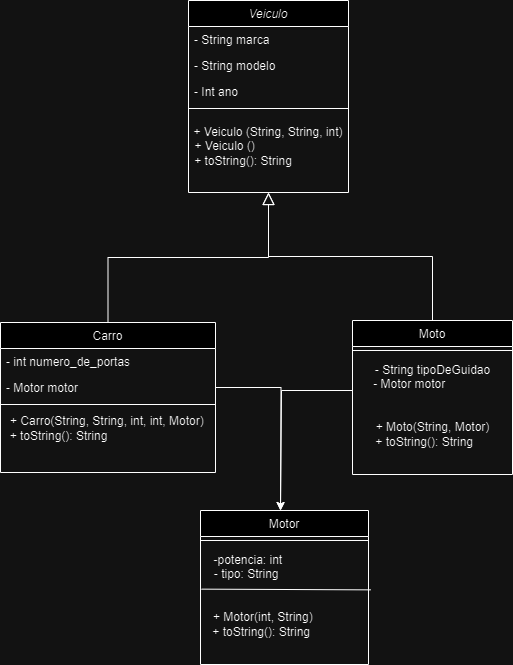

The diagram above was exported from draw.io. Its source (the exported page's mxGraphModel, read from the mxfile embedded in the PNG):
<mxGraphModel dx="655" dy="445" grid="1" gridSize="10" guides="1" tooltips="1" connect="1" arrows="1" fold="1" page="1" pageScale="1" pageWidth="827" pageHeight="1169" math="0" shadow="0">
  <root>
    <mxCell id="WIyWlLk6GJQsqaUBKTNV-0" />
    <mxCell id="WIyWlLk6GJQsqaUBKTNV-1" parent="WIyWlLk6GJQsqaUBKTNV-0" />
    <mxCell id="zkfFHV4jXpPFQw0GAbJ--0" value="Veiculo" style="swimlane;fontStyle=2;align=center;verticalAlign=top;childLayout=stackLayout;horizontal=1;startSize=26;horizontalStack=0;resizeParent=1;resizeLast=0;collapsible=1;marginBottom=0;rounded=0;shadow=0;strokeWidth=1;" parent="WIyWlLk6GJQsqaUBKTNV-1" vertex="1">
      <mxGeometry x="258" y="40" width="160" height="192" as="geometry">
        <mxRectangle x="220" y="120" width="160" height="26" as="alternateBounds" />
      </mxGeometry>
    </mxCell>
    <mxCell id="zkfFHV4jXpPFQw0GAbJ--1" value="- String marca" style="text;align=left;verticalAlign=top;spacingLeft=4;spacingRight=4;overflow=hidden;rotatable=0;points=[[0,0.5],[1,0.5]];portConstraint=eastwest;" parent="zkfFHV4jXpPFQw0GAbJ--0" vertex="1">
      <mxGeometry y="26" width="160" height="26" as="geometry" />
    </mxCell>
    <mxCell id="zkfFHV4jXpPFQw0GAbJ--2" value="- String modelo&#10;" style="text;align=left;verticalAlign=top;spacingLeft=4;spacingRight=4;overflow=hidden;rotatable=0;points=[[0,0.5],[1,0.5]];portConstraint=eastwest;rounded=0;shadow=0;html=0;" parent="zkfFHV4jXpPFQw0GAbJ--0" vertex="1">
      <mxGeometry y="52" width="160" height="26" as="geometry" />
    </mxCell>
    <mxCell id="zkfFHV4jXpPFQw0GAbJ--3" value="- Int ano" style="text;align=left;verticalAlign=top;spacingLeft=4;spacingRight=4;overflow=hidden;rotatable=0;points=[[0,0.5],[1,0.5]];portConstraint=eastwest;rounded=0;shadow=0;html=0;" parent="zkfFHV4jXpPFQw0GAbJ--0" vertex="1">
      <mxGeometry y="78" width="160" height="26" as="geometry" />
    </mxCell>
    <mxCell id="zkfFHV4jXpPFQw0GAbJ--4" value="" style="line;html=1;strokeWidth=1;align=left;verticalAlign=middle;spacingTop=-1;spacingLeft=3;spacingRight=3;rotatable=0;labelPosition=right;points=[];portConstraint=eastwest;" parent="zkfFHV4jXpPFQw0GAbJ--0" vertex="1">
      <mxGeometry y="104" width="160" height="8" as="geometry" />
    </mxCell>
    <mxCell id="75h3Bn0qReAJdjyRILog-1" value="+ Veiculo (String, String, int)&lt;div&gt;+ Veiculo ()&amp;nbsp; &amp;nbsp; &amp;nbsp; &amp;nbsp; &amp;nbsp; &amp;nbsp; &amp;nbsp; &amp;nbsp; &amp;nbsp; &amp;nbsp; &amp;nbsp; &amp;nbsp; &amp;nbsp;&amp;nbsp;&lt;/div&gt;&lt;div&gt;+ toString(): String&amp;nbsp; &amp;nbsp; &amp;nbsp; &amp;nbsp; &amp;nbsp; &amp;nbsp; &amp;nbsp; &amp;nbsp;&lt;/div&gt;" style="text;html=1;align=center;verticalAlign=middle;whiteSpace=wrap;rounded=0;" vertex="1" parent="zkfFHV4jXpPFQw0GAbJ--0">
      <mxGeometry y="112" width="160" height="68" as="geometry" />
    </mxCell>
    <mxCell id="zkfFHV4jXpPFQw0GAbJ--6" value="Carro" style="swimlane;fontStyle=0;align=center;verticalAlign=top;childLayout=stackLayout;horizontal=1;startSize=26;horizontalStack=0;resizeParent=1;resizeLast=0;collapsible=1;marginBottom=0;rounded=0;shadow=0;strokeWidth=1;" parent="WIyWlLk6GJQsqaUBKTNV-1" vertex="1">
      <mxGeometry x="70" y="362" width="215" height="150" as="geometry">
        <mxRectangle x="130" y="380" width="160" height="26" as="alternateBounds" />
      </mxGeometry>
    </mxCell>
    <mxCell id="zkfFHV4jXpPFQw0GAbJ--7" value="- int numero_de_portas" style="text;align=left;verticalAlign=top;spacingLeft=4;spacingRight=4;overflow=hidden;rotatable=0;points=[[0,0.5],[1,0.5]];portConstraint=eastwest;" parent="zkfFHV4jXpPFQw0GAbJ--6" vertex="1">
      <mxGeometry y="26" width="215" height="26" as="geometry" />
    </mxCell>
    <mxCell id="75h3Bn0qReAJdjyRILog-15" style="edgeStyle=orthogonalEdgeStyle;rounded=0;orthogonalLoop=1;jettySize=auto;html=1;" edge="1" parent="zkfFHV4jXpPFQw0GAbJ--6" source="zkfFHV4jXpPFQw0GAbJ--8">
      <mxGeometry relative="1" as="geometry">
        <mxPoint x="280" y="188" as="targetPoint" />
      </mxGeometry>
    </mxCell>
    <mxCell id="zkfFHV4jXpPFQw0GAbJ--8" value="- Motor motor" style="text;align=left;verticalAlign=top;spacingLeft=4;spacingRight=4;overflow=hidden;rotatable=0;points=[[0,0.5],[1,0.5]];portConstraint=eastwest;rounded=0;shadow=0;html=0;" parent="zkfFHV4jXpPFQw0GAbJ--6" vertex="1">
      <mxGeometry y="52" width="215" height="26" as="geometry" />
    </mxCell>
    <mxCell id="zkfFHV4jXpPFQw0GAbJ--9" value="" style="line;html=1;strokeWidth=1;align=left;verticalAlign=middle;spacingTop=-1;spacingLeft=3;spacingRight=3;rotatable=0;labelPosition=right;points=[];portConstraint=eastwest;" parent="zkfFHV4jXpPFQw0GAbJ--6" vertex="1">
      <mxGeometry y="78" width="215" height="8" as="geometry" />
    </mxCell>
    <mxCell id="75h3Bn0qReAJdjyRILog-2" value="&lt;div&gt;+ Carro(String, String, int, int, Motor)&amp;nbsp;&lt;/div&gt;&lt;div&gt;&lt;span style=&quot;background-color: initial;&quot;&gt;+ toString(): String&amp;nbsp; &amp;nbsp; &amp;nbsp; &amp;nbsp; &amp;nbsp; &amp;nbsp; &amp;nbsp; &amp;nbsp; &amp;nbsp; &amp;nbsp; &amp;nbsp; &amp;nbsp; &amp;nbsp; &amp;nbsp; &amp;nbsp;&lt;/span&gt;&lt;span style=&quot;background-color: initial;&quot;&gt;&amp;nbsp;&lt;/span&gt;&lt;/div&gt;" style="text;html=1;align=center;verticalAlign=middle;resizable=0;points=[];autosize=1;strokeColor=none;fillColor=none;" vertex="1" parent="zkfFHV4jXpPFQw0GAbJ--6">
      <mxGeometry y="86" width="215" height="40" as="geometry" />
    </mxCell>
    <mxCell id="zkfFHV4jXpPFQw0GAbJ--12" value="" style="endArrow=block;endSize=10;endFill=0;shadow=0;strokeWidth=1;rounded=0;curved=0;edgeStyle=elbowEdgeStyle;elbow=vertical;" parent="WIyWlLk6GJQsqaUBKTNV-1" source="zkfFHV4jXpPFQw0GAbJ--6" target="zkfFHV4jXpPFQw0GAbJ--0" edge="1">
      <mxGeometry width="160" relative="1" as="geometry">
        <mxPoint x="200" y="203" as="sourcePoint" />
        <mxPoint x="200" y="203" as="targetPoint" />
      </mxGeometry>
    </mxCell>
    <mxCell id="75h3Bn0qReAJdjyRILog-14" style="edgeStyle=orthogonalEdgeStyle;rounded=0;orthogonalLoop=1;jettySize=auto;html=1;" edge="1" parent="WIyWlLk6GJQsqaUBKTNV-1" source="zkfFHV4jXpPFQw0GAbJ--13">
      <mxGeometry relative="1" as="geometry">
        <mxPoint x="350" y="550" as="targetPoint" />
        <Array as="points">
          <mxPoint x="351" y="430" />
        </Array>
      </mxGeometry>
    </mxCell>
    <mxCell id="zkfFHV4jXpPFQw0GAbJ--13" value="Moto" style="swimlane;fontStyle=0;align=center;verticalAlign=top;childLayout=stackLayout;horizontal=1;startSize=26;horizontalStack=0;resizeParent=1;resizeLast=0;collapsible=1;marginBottom=0;rounded=0;shadow=0;strokeWidth=1;" parent="WIyWlLk6GJQsqaUBKTNV-1" vertex="1">
      <mxGeometry x="422" y="360" width="160" height="154" as="geometry">
        <mxRectangle x="340" y="380" width="170" height="26" as="alternateBounds" />
      </mxGeometry>
    </mxCell>
    <mxCell id="zkfFHV4jXpPFQw0GAbJ--15" value="" style="line;html=1;strokeWidth=1;align=left;verticalAlign=middle;spacingTop=-1;spacingLeft=3;spacingRight=3;rotatable=0;labelPosition=right;points=[];portConstraint=eastwest;" parent="zkfFHV4jXpPFQw0GAbJ--13" vertex="1">
      <mxGeometry y="26" width="160" height="8" as="geometry" />
    </mxCell>
    <mxCell id="JHiictTPt2g_f5PP19jV-2" value="- String tipoDeGuidao&lt;div&gt;- Motor motor&amp;nbsp; &amp;nbsp; &amp;nbsp; &amp;nbsp; &amp;nbsp; &amp;nbsp; &amp;nbsp;&amp;nbsp;&lt;/div&gt;&lt;div&gt;&lt;div&gt;&lt;br&gt;&lt;/div&gt;&lt;/div&gt;" style="text;html=1;align=center;verticalAlign=middle;resizable=0;points=[];autosize=1;strokeColor=none;fillColor=none;" parent="zkfFHV4jXpPFQw0GAbJ--13" vertex="1">
      <mxGeometry y="34" width="160" height="60" as="geometry" />
    </mxCell>
    <mxCell id="75h3Bn0qReAJdjyRILog-4" value="&lt;div&gt;+ Moto(String, Motor)&lt;/div&gt;&lt;div&gt;&lt;span style=&quot;background-color: initial;&quot;&gt;+ toString(): String&amp;nbsp; &amp;nbsp; &amp;nbsp;&lt;/span&gt;&lt;/div&gt;" style="text;html=1;align=center;verticalAlign=middle;resizable=0;points=[];autosize=1;strokeColor=none;fillColor=none;" vertex="1" parent="zkfFHV4jXpPFQw0GAbJ--13">
      <mxGeometry y="94" width="160" height="40" as="geometry" />
    </mxCell>
    <mxCell id="zkfFHV4jXpPFQw0GAbJ--16" value="" style="endArrow=block;endSize=10;endFill=0;shadow=0;strokeWidth=1;rounded=0;curved=0;edgeStyle=elbowEdgeStyle;elbow=vertical;" parent="WIyWlLk6GJQsqaUBKTNV-1" source="zkfFHV4jXpPFQw0GAbJ--13" target="zkfFHV4jXpPFQw0GAbJ--0" edge="1">
      <mxGeometry width="160" relative="1" as="geometry">
        <mxPoint x="210" y="373" as="sourcePoint" />
        <mxPoint x="310" y="271" as="targetPoint" />
      </mxGeometry>
    </mxCell>
    <mxCell id="JHiictTPt2g_f5PP19jV-7" value="Motor" style="swimlane;fontStyle=0;align=center;verticalAlign=top;childLayout=stackLayout;horizontal=1;startSize=26;horizontalStack=0;resizeParent=1;resizeLast=0;collapsible=1;marginBottom=0;rounded=0;shadow=0;strokeWidth=1;" parent="WIyWlLk6GJQsqaUBKTNV-1" vertex="1">
      <mxGeometry x="270" y="550" width="168" height="154" as="geometry">
        <mxRectangle x="340" y="380" width="170" height="26" as="alternateBounds" />
      </mxGeometry>
    </mxCell>
    <mxCell id="JHiictTPt2g_f5PP19jV-8" value="" style="line;html=1;strokeWidth=1;align=left;verticalAlign=middle;spacingTop=-1;spacingLeft=3;spacingRight=3;rotatable=0;labelPosition=right;points=[];portConstraint=eastwest;" parent="JHiictTPt2g_f5PP19jV-7" vertex="1">
      <mxGeometry y="26" width="168" height="8" as="geometry" />
    </mxCell>
    <mxCell id="JHiictTPt2g_f5PP19jV-9" value="&lt;div&gt;-potencia: int&amp;nbsp; &amp;nbsp; &amp;nbsp; &amp;nbsp; &amp;nbsp; &amp;nbsp; &amp;nbsp; &amp;nbsp; &amp;nbsp; &amp;nbsp; &amp;nbsp;&amp;nbsp;&lt;/div&gt;&lt;div&gt;- tipo: String&amp;nbsp; &amp;nbsp; &amp;nbsp; &amp;nbsp; &amp;nbsp; &amp;nbsp; &amp;nbsp; &amp;nbsp; &amp;nbsp; &amp;nbsp; &amp;nbsp; &amp;nbsp;&lt;/div&gt;&lt;div&gt;&lt;div&gt;&lt;br&gt;&lt;/div&gt;&lt;/div&gt;" style="text;html=1;align=center;verticalAlign=middle;resizable=0;points=[];autosize=1;strokeColor=none;fillColor=none;" parent="JHiictTPt2g_f5PP19jV-7" vertex="1">
      <mxGeometry y="34" width="168" height="60" as="geometry" />
    </mxCell>
    <mxCell id="75h3Bn0qReAJdjyRILog-9" value="" style="endArrow=none;html=1;rounded=0;entryX=1.014;entryY=0.756;entryDx=0;entryDy=0;entryPerimeter=0;exitX=0.006;exitY=0.744;exitDx=0;exitDy=0;exitPerimeter=0;" edge="1" parent="JHiictTPt2g_f5PP19jV-7" source="JHiictTPt2g_f5PP19jV-9" target="JHiictTPt2g_f5PP19jV-9">
      <mxGeometry width="50" height="50" relative="1" as="geometry">
        <mxPoint x="34" y="80" as="sourcePoint" />
        <mxPoint x="134" y="80" as="targetPoint" />
      </mxGeometry>
    </mxCell>
    <mxCell id="75h3Bn0qReAJdjyRILog-7" value="&lt;div&gt;+ Motor(int, String)&amp;nbsp; &amp;nbsp; &amp;nbsp; &amp;nbsp; &amp;nbsp; &amp;nbsp; &amp;nbsp;&lt;/div&gt;&lt;div&gt;&lt;span style=&quot;background-color: initial;&quot;&gt;+ toString(): String&amp;nbsp; &amp;nbsp; &amp;nbsp; &amp;nbsp; &amp;nbsp; &amp;nbsp; &amp;nbsp;&amp;nbsp;&lt;/span&gt;&lt;/div&gt;" style="text;html=1;align=center;verticalAlign=middle;resizable=0;points=[];autosize=1;strokeColor=none;fillColor=none;" vertex="1" parent="JHiictTPt2g_f5PP19jV-7">
      <mxGeometry y="94" width="168" height="40" as="geometry" />
    </mxCell>
  </root>
</mxGraphModel>